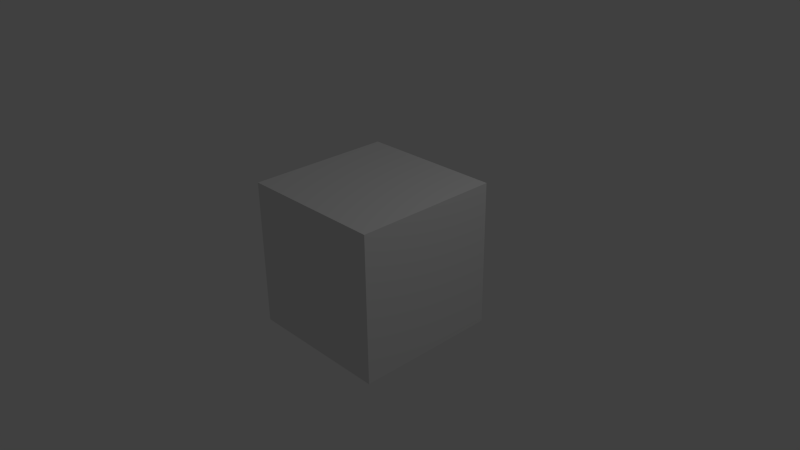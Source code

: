 # Source: skybox-export.blend  (saved by Blender 2.71.0; exported with 4.5.12 LTS)
import bpy
from mathutils import Matrix  # noqa: F401  (used for matrix-valued properties, if any)

bpy.ops.wm.read_factory_settings(use_empty=True)
scene = bpy.context.scene
scene.name = 'Scene'

# ---- collections
col_collection_1 = bpy.data.collections.new('Collection 1'); scene.collection.children.link(col_collection_1)

# ---- materials (node trees are filled in below, after node groups)
mat_material = bpy.data.materials.new('Material')
mat_material.alpha_threshold = 0.0
mat_material.use_transparent_shadow = False
mat_material.roughness = 0.5
mat_material.line_color = (0.0, 0.0, 0.0, 1.0)

# ---- material node trees

# ---- world
world_world = bpy.data.worlds.new('World'); scene.world = world_world
world_world.color = (0.05088, 0.05088, 0.05088)
world_world.use_sun_shadow = False
world_world.sun_shadow_jitter_overblur = 0.0
world_world.cycles.sampling_method = 'MANUAL'
world_world.cycles.sample_map_resolution = 256

# ---- cameras
cam_camera = bpy.data.cameras.new('Camera')
cam_camera.clip_end = 100.0
cam_camera.lens = 35.0
cam_camera.sensor_width = 32.0
cam_camera.sensor_height = 18.0
cam_camera.ortho_scale = 7.314
cam_camera.dof.focus_distance = 0.0
cam_camera.dof.aperture_fstop = 128.0

# ---- lights
light_lamp = bpy.data.lights.new('Lamp', 'POINT')
light_lamp.transmission_factor = 0.0
light_lamp.cutoff_distance = 30.0
light_lamp.energy = 100.0
light_lamp.shadow_buffer_clip_start = 1.001
light_lamp.shadow_soft_size = 0.1
light_lamp.shadow_maximum_resolution = 0.006
light_lamp.use_absolute_resolution = True
light_lamp.cycles.use_multiple_importance_sampling = False

# ---- meshes
me_cube = bpy.data.meshes.new('Cube')
me_cube.from_pydata([(1.0, 1.0, -1.0), (1.0, -1.0, -1.0), (-1.0, -1.0, -1.0), (-1.0, 1.0, -1.0), (1.0, 1.0, 1.0), (1.0, -1.0, 1.0), (-1.0, -1.0, 1.0), (-1.0, 1.0, 1.0)], [], [(0, 1, 2, 3), (4, 7, 6, 5), (0, 4, 5, 1), (1, 5, 6, 2), (2, 6, 7, 3), (4, 0, 3, 7)])
_uv = me_cube.uv_layers.new(name='UVMap')
_uv.uv.foreach_set('vector', [0.001766, 0.003591, 0.3296, 0.00359, 0.3296, 0.4971, 0.001766, 0.4971, 0.6622, 0.9967, 0.3344, 0.9967, 0.3344, 0.5064, 0.6622, 0.5064, 0.6691, 0.4926, 0.6691, 0.007022, 0.998, 0.007022, 0.998, 0.4926, 0.0005516, 0.5048, 0.3296, 0.5048, 0.3296, 0.9982, 0.0005519, 0.9982, 0.6683, 0.9954, 0.6683, 0.5098, 0.9972, 0.5098, 0.9972, 0.9954, 0.3348, 0.4922, 0.3348, 0.005001, 0.6626, 0.005001, 0.6626, 0.4922])
me_cube.materials.append(mat_material)
me_cube.use_remesh_preserve_volume = False
me_cube.use_remesh_preserve_attributes = False
me_cube.use_mirror_vertex_groups = False
me_cube.update()

# ---- objects
ob_cube = bpy.data.objects.new('Cube', me_cube)
ob_lamp = bpy.data.objects.new('Lamp', light_lamp)
ob_camera = bpy.data.objects.new('Camera', cam_camera)

# ---- transforms, parenting, visibility, modifiers, constraints
ob_cube.location = (0.0, 0.0, 0.0)
ob_cube.lock_rotations_4d = False
ob_cube.empty_display_type = 'ARROWS'
ob_cube.lineart.crease_threshold = 0.0
ob_lamp.location = (4.076, 1.005, 5.904)
ob_lamp.rotation_euler = (0.6503, 0.05522, 1.866)
ob_lamp.lock_rotations_4d = False
ob_lamp.empty_display_type = 'ARROWS'
ob_lamp.color = (0.0, 0.0, 0.0, 0.0)
ob_lamp.lineart.crease_threshold = 0.0
ob_camera.location = (7.481, -6.508, 5.344)
ob_camera.rotation_euler = (1.109, 0.01082, 0.8149)
ob_camera.lock_rotations_4d = False
ob_camera.empty_display_type = 'ARROWS'
ob_camera.color = (0.0, 0.0, 0.0, 0.0)
ob_camera.display_type = 'WIRE'
ob_camera.lineart.crease_threshold = 0.0

# ---- collection membership
col_collection_1.objects.link(ob_cube)
col_collection_1.objects.link(ob_lamp)
col_collection_1.objects.link(ob_camera)

# ---- scene / render settings (as saved in the file)
scene.camera = ob_camera
scene.frame_start = 1; scene.frame_end = 250; scene.frame_set(1)
scene.render.engine = 'BLENDER_EEVEE_NEXT'
scene.render.resolution_percentage = 50
scene.render.dither_intensity = 0.0
scene.cycles.use_denoising = False
scene.cycles.samples = 10
scene.cycles.sampling_pattern = 'TABULATED_SOBOL'
scene.cycles.light_sampling_threshold = 0.0
scene.cycles.use_adaptive_sampling = False
scene.cycles.use_light_tree = False
scene.cycles.blur_glossy = 0.0
scene.cycles.volume_bounces = 1
scene.cycles.pixel_filter_type = 'GAUSSIAN'
scene.cycles.sample_clamp_indirect = 0.0
scene.view_settings.view_transform = 'Standard'
bpy.context.view_layer.update()
